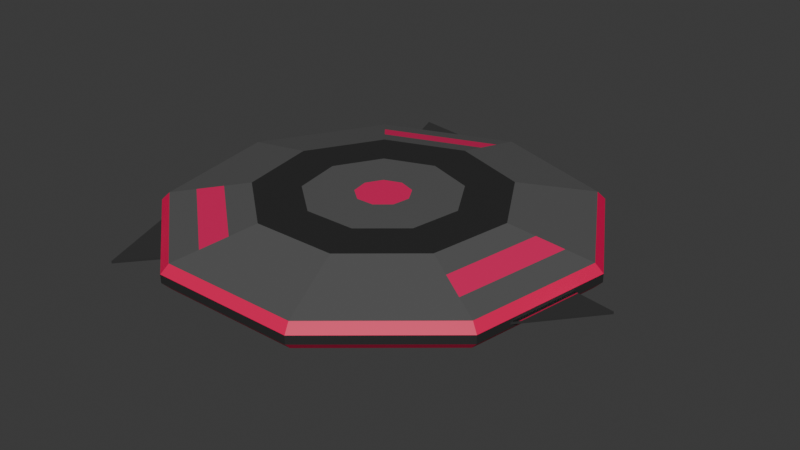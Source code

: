 # Source: laser_disc.blend  (saved by Blender 4.0.36; exported with 4.5.12 LTS)
import bpy
from mathutils import Matrix  # noqa: F401  (used for matrix-valued properties, if any)

bpy.ops.wm.read_factory_settings(use_empty=True)
scene = bpy.context.scene
scene.name = 'Scene'

# ---- collections
col_collection = bpy.data.collections.new('Collection'); scene.collection.children.link(col_collection)

# ---- materials (node trees are filled in below, after node groups)
mat_material_001 = bpy.data.materials.new('Material.001')
mat_material_001.use_transparent_shadow = False
mat_material_002 = bpy.data.materials.new('Material.002')
mat_material_002.use_transparent_shadow = False
mat_material_003 = bpy.data.materials.new('Material.003')
mat_material_003.use_transparent_shadow = False
mat_material_004 = bpy.data.materials.new('Material.004')
mat_material_004.use_transparent_shadow = False
mat_material_005 = bpy.data.materials.new('Material.005')
mat_material_005.use_transparent_shadow = False

# ---- material node trees
mat_material_001.use_nodes = True; mat_material_001.node_tree.nodes.clear()
_N = mat_material_001.node_tree.nodes; _L = mat_material_001.node_tree.links
n0 = _N.new('ShaderNodeBsdfPrincipled'); n0.name = 'Principled BSDF'; n0.location = (10, 300)
n0.inputs[0].default_value = (0.1053, 0.1053, 0.1053, 1.0)
n0.inputs[3].default_value = 1.45
n1 = _N.new('ShaderNodeOutputMaterial'); n1.name = 'Material Output'; n1.location = (300, 300)
_L.new(n0.outputs[0], n1.inputs[0])
n1.is_active_output = True
mat_material_002.use_nodes = True; mat_material_002.node_tree.nodes.clear()
_N = mat_material_002.node_tree.nodes; _L = mat_material_002.node_tree.links
n0 = _N.new('ShaderNodeBsdfPrincipled'); n0.name = 'Principled BSDF'; n0.location = (10, 300)
n0.inputs[0].default_value = (0.8002, 0.0124, 0.1231, 1.0)
n0.inputs[3].default_value = 1.45
n1 = _N.new('ShaderNodeOutputMaterial'); n1.name = 'Material Output'; n1.location = (300, 300)
_L.new(n0.outputs[0], n1.inputs[0])
n1.is_active_output = True
mat_material_003.use_nodes = True; mat_material_003.node_tree.nodes.clear()
_N = mat_material_003.node_tree.nodes; _L = mat_material_003.node_tree.links
n0 = _N.new('ShaderNodeBsdfPrincipled'); n0.name = 'Principled BSDF'; n0.location = (10, 300)
n0.inputs[0].default_value = (0.02615, 0.02615, 0.02615, 1.0)
n0.inputs[3].default_value = 1.45
n1 = _N.new('ShaderNodeOutputMaterial'); n1.name = 'Material Output'; n1.location = (300, 300)
_L.new(n0.outputs[0], n1.inputs[0])
n1.is_active_output = True
mat_material_004.use_nodes = True; mat_material_004.node_tree.nodes.clear()
_N = mat_material_004.node_tree.nodes; _L = mat_material_004.node_tree.links
n0 = _N.new('ShaderNodeBsdfPrincipled'); n0.name = 'Principled BSDF'; n0.location = (10, 300)
n0.inputs[0].default_value = (0.5772, 0.5772, 0.5772, 1.0)
n0.inputs[1].default_value = 1.0
n0.inputs[2].default_value = 0.0
n0.inputs[3].default_value = 1.45
n1 = _N.new('ShaderNodeOutputMaterial'); n1.name = 'Material Output'; n1.location = (300, 300)
_L.new(n0.outputs[0], n1.inputs[0])
n1.is_active_output = True
mat_material_005.use_nodes = True; mat_material_005.node_tree.nodes.clear()
_N = mat_material_005.node_tree.nodes; _L = mat_material_005.node_tree.links
n0 = _N.new('ShaderNodeBsdfPrincipled'); n0.name = 'Principled BSDF'; n0.location = (10, 300)
n0.inputs[0].default_value = (0.8001, 0.0, 0.08861, 1.0)
n0.inputs[3].default_value = 1.45
n1 = _N.new('ShaderNodeOutputMaterial'); n1.name = 'Material Output'; n1.location = (300, 300)
_L.new(n0.outputs[0], n1.inputs[0])
n1.is_active_output = True

# ---- world
world_world = bpy.data.worlds.new('World'); scene.world = world_world
world_world.use_nodes = True; world_world.node_tree.nodes.clear()
_N = world_world.node_tree.nodes; _L = world_world.node_tree.links
n0 = _N.new('ShaderNodeOutputWorld'); n0.name = 'World Output'; n0.location = (300, 300)
n1 = _N.new('ShaderNodeBackground'); n1.name = 'Background'; n1.location = (10, 300)
n1.inputs[0].default_value = (0.05088, 0.05088, 0.05088, 1.0)
_L.new(n1.outputs[0], n0.inputs[0])
n0.is_active_output = True
world_world.color = (0.05088, 0.05088, 0.05088)
world_world.use_sun_shadow = False
world_world.sun_shadow_jitter_overblur = 0.0

# ---- meshes
me_cylinder = bpy.data.meshes.new('Cylinder')
me_cylinder.from_pydata([(-2.94e-08, 0.1256, -0.1354), (-2.94e-08, 0.1256, 0.1354), (0.08072, 0.0962, -0.1354), (0.08072, 0.0962, 0.1354), (0.1237, 0.02181, -0.1354), (0.1237, 0.02181, 0.1354), (0.1088, -0.06279, -0.1354), (0.1088, -0.06279, 0.1354), (0.04295, -0.118, -0.1354), (0.04295, -0.118, 0.1354), (-0.04295, -0.118, -0.1354), (-0.04295, -0.118, 0.1354), (-0.1088, -0.06279, -0.1354), (-0.1088, -0.06279, 0.1354), (-0.1237, 0.02181, -0.1354), (-0.1237, 0.02181, 0.1354), (-0.08072, 0.0962, -0.1354), (-0.08072, 0.0962, 0.1354), (-0.1597, 0.9419, -0.005621), (-0.1597, 0.9419, 0.005621), (0.6428, 0.766, 0.01921), (0.6428, 0.766, -0.01921), (0.9553, 0.006326, 0.005621), (0.9553, 0.006326, -0.005621), (0.8955, -0.3327, 0.005621), (0.8955, -0.3327, -0.005621), (0.342, -0.9397, 0.01921), (0.342, -0.9397, -0.01921), (-0.4722, -0.8305, 0.005621), (-0.4722, -0.8305, -0.005621), (-0.7359, -0.6092, 0.005621), (-0.7359, -0.6092, -0.005621), (-0.9848, 0.1736, 0.01921), (-0.9848, 0.1736, -0.01921), (-0.4831, 0.8242, 0.005621), (-0.4831, 0.8242, -0.005621), (1.266e-10, 0.9618, -0.05763), (0.6182, 0.7367, -0.05763), (0.6182, 0.7367, 0.05763), (5.065e-10, 0.9618, 0.05763), (0.9471, 0.167, -0.05763), (0.9471, 0.167, 0.05763), (0.8329, -0.4809, -0.05763), (0.8329, -0.4809, 0.05763), (0.3289, -0.9038, -0.05763), (0.3289, -0.9038, 0.05763), (-0.3289, -0.9038, -0.05763), (-0.3289, -0.9038, 0.05763), (-0.8329, -0.4809, -0.05763), (-0.8329, -0.4809, 0.05763), (-0.9471, 0.167, -0.05763), (-0.9471, 0.167, 0.05763), (-0.6182, 0.7367, -0.05763), (-0.6182, 0.7367, 0.05763), (3.377e-10, 0.8344, 0.08356), (1.688e-10, 0.707, 0.1095), (0.4545, 0.5416, 0.1095), (0.5363, 0.6392, 0.08356), (0.6963, 0.1228, 0.1095), (0.8217, 0.1449, 0.08356), (0.6123, -0.3535, 0.1095), (0.7226, -0.4172, 0.08356), (0.2418, -0.6644, 0.1095), (0.2854, -0.7841, 0.08356), (-0.2418, -0.6644, 0.1095), (-0.2854, -0.7841, 0.08356), (-0.6123, -0.3535, 0.1095), (-0.7226, -0.4172, 0.08356), (-0.6963, 0.1228, 0.1095), (-0.8217, 0.1449, 0.08356), (-0.4545, 0.5416, 0.1095), (-0.5363, 0.6392, 0.08356), (0.5363, 0.6392, -0.08356), (0.4545, 0.5416, -0.1095), (4.221e-11, 0.707, -0.1095), (8.442e-11, 0.8344, -0.08356), (0.8217, 0.1449, -0.08356), (0.6963, 0.1228, -0.1095), (0.7226, -0.4172, -0.08356), (0.6123, -0.3535, -0.1095), (0.2854, -0.7841, -0.08356), (0.2418, -0.6644, -0.1095), (-0.2854, -0.7841, -0.08356), (-0.2418, -0.6644, -0.1095), (-0.7226, -0.4172, -0.08356), (-0.6123, -0.3535, -0.1095), (-0.8217, 0.1449, -0.08356), (-0.6963, 0.1228, -0.1095), (-0.5363, 0.6392, -0.08356), (-0.4545, 0.5416, -0.1095), (0.0, 0.5797, -0.1354), (0.3726, 0.4441, -0.1354), (0.3726, 0.4441, 0.1354), (0.0, 0.5797, 0.1354), (0.5709, 0.1007, -0.1354), (0.5709, 0.1007, 0.1354), (0.502, -0.2898, -0.1354), (0.502, -0.2898, 0.1354), (0.1983, -0.5447, -0.1354), (0.1983, -0.5447, 0.1354), (-0.1983, -0.5447, -0.1354), (-0.1983, -0.5447, 0.1354), (-0.502, -0.2898, -0.1354), (-0.502, -0.2898, 0.1354), (-0.5709, 0.1007, -0.1354), (-0.5709, 0.1007, 0.1354), (-0.3726, 0.4441, -0.1354), (-0.3726, 0.4441, 0.1354), (0.0, 1.0, -0.01921), (0.0, 1.0, 0.01921), (0.9848, 0.1736, 0.01921), (0.9848, 0.1736, -0.01921), (0.866, -0.5, 0.01921), (0.866, -0.5, -0.01921), (-0.342, -0.9397, 0.01921), (-0.342, -0.9397, -0.01921), (-0.866, -0.5, 0.01921), (-0.866, -0.5, -0.01921), (-0.6428, 0.766, 0.01921), (-0.6428, 0.766, -0.01921), (1.148, -0.0277, 0.005621), (1.148, -0.0277, -0.005621), (-0.5981, -0.9806, 0.005621), (-0.5981, -0.9806, -0.005621), (-0.5502, 1.008, 0.005621), (-0.5502, 1.008, -0.005621), (0.0, 0.3573, -0.1354), (0.2297, 0.2737, -0.1354), (0.2297, 0.2737, 0.1354), (0.0, 0.3573, 0.1354), (0.3519, 0.06204, -0.1354), (0.3519, 0.06204, 0.1354), (0.3094, -0.1786, -0.1354), (0.3094, -0.1786, 0.1354), (0.1222, -0.3357, -0.1354), (0.1222, -0.3357, 0.1354), (-0.1222, -0.3357, -0.1354), (-0.1222, -0.3357, 0.1354), (-0.3094, -0.1786, -0.1354), (-0.3094, -0.1786, 0.1354), (-0.3519, 0.06204, -0.1354), (-0.3519, 0.06204, 0.1354), (-0.2297, 0.2737, -0.1354), (-0.2297, 0.2737, 0.1354)], [], [(109, 39, 38, 20), (20, 38, 41, 110), (110, 41, 43, 112), (112, 43, 45, 26), (26, 45, 47, 114), (114, 47, 49, 116), (116, 49, 51, 32), (3, 1, 17, 15, 13, 11, 9, 7, 5), (32, 51, 53, 118), (118, 53, 39, 109), (0, 2, 4, 6, 8, 10, 12, 14, 16), (52, 119, 108, 36), (23, 22, 120, 121), (50, 33, 119, 52), (33, 32, 118, 119), (48, 117, 33, 50), (117, 116, 32, 33), (46, 115, 117, 48), (18, 125, 124, 19), (44, 27, 115, 46), (27, 26, 114, 115), (42, 113, 27, 44), (113, 112, 26, 27), (40, 111, 113, 42), (25, 121, 120, 24), (37, 21, 111, 40), (21, 20, 110, 111), (36, 108, 21, 37), (108, 109, 20, 21), (72, 75, 36, 37), (54, 57, 38, 39), (76, 72, 37, 40), (57, 59, 41, 38), (78, 76, 40, 42), (59, 61, 43, 41), (80, 78, 42, 44), (61, 63, 45, 43), (82, 80, 44, 46), (63, 65, 47, 45), (84, 82, 46, 48), (65, 67, 49, 47), (86, 84, 48, 50), (67, 69, 51, 49), (88, 86, 50, 52), (69, 71, 53, 51), (75, 88, 52, 36), (71, 54, 39, 53), (107, 93, 55, 70), (70, 55, 54, 71), (105, 107, 70, 68), (68, 70, 71, 69), (103, 105, 68, 66), (66, 68, 69, 67), (101, 103, 66, 64), (64, 66, 67, 65), (99, 101, 64, 62), (62, 64, 65, 63), (97, 99, 62, 60), (60, 62, 63, 61), (95, 97, 60, 58), (58, 60, 61, 59), (92, 95, 58, 56), (56, 58, 59, 57), (93, 92, 56, 55), (55, 56, 57, 54), (90, 106, 89, 74), (74, 89, 88, 75), (106, 104, 87, 89), (89, 87, 86, 88), (104, 102, 85, 87), (87, 85, 84, 86), (102, 100, 83, 85), (85, 83, 82, 84), (100, 98, 81, 83), (83, 81, 80, 82), (98, 96, 79, 81), (81, 79, 78, 80), (96, 94, 77, 79), (79, 77, 76, 78), (94, 91, 73, 77), (77, 73, 72, 76), (91, 90, 74, 73), (73, 74, 75, 72), (127, 126, 90, 91), (129, 128, 92, 93), (130, 127, 91, 94), (128, 131, 95, 92), (132, 130, 94, 96), (131, 133, 97, 95), (134, 132, 96, 98), (133, 135, 99, 97), (136, 134, 98, 100), (135, 137, 101, 99), (138, 136, 100, 102), (137, 139, 103, 101), (140, 138, 102, 104), (139, 141, 105, 103), (142, 140, 104, 106), (141, 143, 107, 105), (126, 142, 106, 90), (143, 129, 93, 107), (18, 19, 109, 108), (22, 23, 111, 110), (25, 24, 112, 113), (28, 29, 115, 114), (31, 30, 116, 117), (34, 35, 119, 118), (35, 18, 108, 119), (19, 34, 118, 109), (29, 31, 117, 115), (30, 28, 114, 116), (23, 25, 113, 111), (24, 22, 110, 112), (19, 124, 34), (28, 30, 122), (22, 24, 120), (35, 34, 124, 125), (31, 29, 123), (23, 121, 25), (29, 28, 122, 123), (35, 125, 18), (31, 123, 122, 30), (2, 0, 126, 127), (1, 3, 128, 129), (4, 2, 127, 130), (3, 5, 131, 128), (6, 4, 130, 132), (5, 7, 133, 131), (8, 6, 132, 134), (7, 9, 135, 133), (10, 8, 134, 136), (9, 11, 137, 135), (12, 10, 136, 138), (11, 13, 139, 137), (14, 12, 138, 140), (13, 15, 141, 139), (16, 14, 140, 142), (15, 17, 143, 141), (0, 16, 142, 126), (17, 1, 129, 143)])
me_cylinder.polygons.foreach_set('material_index', [4, 4, 4, 4, 4, 4, 4, 1, 4, 4, 1, 4, 3, 4, 2, 4, 2, 4, 3, 4, 2, 4, 2, 4, 3, 4, 2, 4, 2, 0, 0, 0, 0, 0, 0, 0, 0, 0, 0, 0, 0, 0, 0, 0, 0, 0, 0, 0, 1, 0, 0, 0, 0, 0, 1, 0, 0, 0, 0, 0, 1, 0, 0, 0, 0, 0, 1, 0, 0, 0, 0, 0, 1, 0, 0, 0, 0, 0, 1, 0, 0, 0, 0, 2, 2, 2, 2, 2, 2, 2, 2, 2, 2, 2, 2, 2, 2, 2, 2, 2, 2, 2, 2, 2, 2, 2, 2, 2, 2, 2, 2, 2, 2, 3, 3, 3, 3, 3, 3, 3, 3, 3, 0, 0, 0, 0, 0, 0, 0, 0, 0, 0, 0, 0, 0, 0, 0, 0, 0, 0])
_uv = me_cylinder.uv_layers.new(name='UVMap')
_uv.uv.foreach_set('vector', [1.0, 0.8333, 1.0, 1.0, 0.8889, 1.0, 0.8889, 0.8333, 0.8889, 0.8333, 0.8889, 1.0, 0.7778, 1.0, 0.7778, 0.8333, 0.7778, 0.8333, 0.7778, 1.0, 0.6667, 1.0, 0.6667, 0.8333, 0.6667, 0.8333, 0.6667, 1.0, 0.5556, 1.0, 0.5556, 0.8333, 0.5556, 0.8333, 0.5556, 1.0, 0.4444, 1.0, 0.4444, 0.8333, 0.4444, 0.8333, 0.4444, 1.0, 0.3333, 1.0, 0.3333, 0.8333, 0.3333, 0.8333, 0.3333, 1.0, 0.2222, 1.0, 0.2222, 0.8333, 0.2694, 0.2731, 0.25, 0.2801, 0.2306, 0.2731, 0.2203, 0.2552, 0.2239, 0.2349, 0.2397, 0.2217, 0.2603, 0.2217, 0.2761, 0.2349, 0.2797, 0.2552, 0.2222, 0.8333, 0.2222, 1.0, 0.1111, 1.0, 0.1111, 0.8333, 0.1111, 0.8333, 0.1111, 1.0, 4.47e-08, 1.0, 4.47e-08, 0.8333, 0.75, 0.2801, 0.7694, 0.2731, 0.7797, 0.2552, 0.7761, 0.2349, 0.7603, 0.2217, 0.7397, 0.2217, 0.7239, 0.2349, 0.7203, 0.2552, 0.7306, 0.2731, 0.1111, 0.5, 0.1111, 0.6667, 4.47e-08, 0.6667, 4.47e-08, 0.5, 0.7756, 0.7256, 0.7756, 0.7744, 0.7756, 0.7744, 0.7756, 0.7256, 0.2222, 0.5, 0.2222, 0.6667, 0.1111, 0.6667, 0.1111, 0.5, 0.2222, 0.6667, 0.2222, 0.8333, 0.1111, 0.8333, 0.1111, 0.6667, 0.3333, 0.5, 0.3333, 0.6667, 0.2222, 0.6667, 0.2222, 0.5, 0.3333, 0.6667, 0.3333, 0.8333, 0.2222, 0.8333, 0.2222, 0.6667, 0.4444, 0.5, 0.4444, 0.6667, 0.3333, 0.6667, 0.3333, 0.5, 0.002207, 0.7256, 0.1089, 0.7256, 0.1089, 0.7744, 0.002207, 0.7744, 0.5556, 0.5, 0.5556, 0.6667, 0.4444, 0.6667, 0.4444, 0.5, 0.5556, 0.6667, 0.5556, 0.8333, 0.4444, 0.8333, 0.4444, 0.6667, 0.6667, 0.5, 0.6667, 0.6667, 0.5556, 0.6667, 0.5556, 0.5, 0.6667, 0.6667, 0.6667, 0.8333, 0.5556, 0.8333, 0.5556, 0.6667, 0.7778, 0.5, 0.7778, 0.6667, 0.6667, 0.6667, 0.6667, 0.5, 0.6689, 0.7256, 0.7756, 0.7256, 0.7756, 0.7744, 0.6689, 0.7744, 0.8889, 0.5, 0.8889, 0.6667, 0.7778, 0.6667, 0.7778, 0.5, 0.8889, 0.6667, 0.8889, 0.8333, 0.7778, 0.8333, 0.7778, 0.6667, 1.0, 0.5, 1.0, 0.6667, 0.8889, 0.6667, 0.8889, 0.5, 1.0, 0.6667, 1.0, 0.8333, 0.8889, 0.8333, 0.8889, 0.6667, 0.8827, 0.4081, 0.75, 0.4564, 0.75, 0.49, 0.9043, 0.4339, 0.25, 0.4564, 0.3827, 0.4081, 0.4043, 0.4339, 0.25, 0.49, 0.9532, 0.2858, 0.8827, 0.4081, 0.9043, 0.4339, 0.9864, 0.2917, 0.3827, 0.4081, 0.4532, 0.2858, 0.4864, 0.2917, 0.4043, 0.4339, 0.9287, 0.1468, 0.9532, 0.2858, 0.9864, 0.2917, 0.9578, 0.13, 0.4532, 0.2858, 0.4287, 0.1468, 0.4578, 0.13, 0.4864, 0.2917, 0.8206, 0.05607, 0.9287, 0.1468, 0.9578, 0.13, 0.8321, 0.02447, 0.4287, 0.1468, 0.3206, 0.05607, 0.3321, 0.02447, 0.4578, 0.13, 0.6794, 0.05607, 0.8206, 0.05607, 0.8321, 0.02447, 0.6679, 0.02447, 0.3206, 0.05607, 0.1794, 0.05607, 0.1679, 0.02447, 0.3321, 0.02447, 0.5713, 0.1468, 0.6794, 0.05607, 0.6679, 0.02447, 0.5422, 0.13, 0.1794, 0.05607, 0.07127, 0.1468, 0.04215, 0.13, 0.1679, 0.02447, 0.5468, 0.2858, 0.5713, 0.1468, 0.5422, 0.13, 0.5136, 0.2917, 0.07127, 0.1468, 0.04676, 0.2858, 0.01365, 0.2917, 0.04215, 0.13, 0.6173, 0.4081, 0.5468, 0.2858, 0.5136, 0.2917, 0.5957, 0.4339, 0.04676, 0.2858, 0.1173, 0.4081, 0.09573, 0.4339, 0.01365, 0.2917, 0.75, 0.4564, 0.6173, 0.4081, 0.5957, 0.4339, 0.75, 0.49, 0.1173, 0.4081, 0.25, 0.4564, 0.25, 0.49, 0.09573, 0.4339, 0.1606, 0.3566, 0.25, 0.3891, 0.25, 0.4228, 0.139, 0.3823, 0.139, 0.3823, 0.25, 0.4228, 0.25, 0.4564, 0.1173, 0.4081, 0.113, 0.2742, 0.1606, 0.3566, 0.139, 0.3823, 0.07987, 0.28, 0.07987, 0.28, 0.139, 0.3823, 0.1173, 0.4081, 0.04676, 0.2858, 0.1295, 0.1804, 0.113, 0.2742, 0.07987, 0.28, 0.1004, 0.1636, 0.1004, 0.1636, 0.07987, 0.28, 0.04676, 0.2858, 0.07127, 0.1468, 0.2024, 0.1193, 0.1295, 0.1804, 0.1004, 0.1636, 0.1909, 0.08767, 0.1909, 0.08767, 0.1004, 0.1636, 0.07127, 0.1468, 0.1794, 0.05607, 0.2976, 0.1193, 0.2024, 0.1193, 0.1909, 0.08767, 0.3091, 0.08767, 0.3091, 0.08767, 0.1909, 0.08767, 0.1794, 0.05607, 0.3206, 0.05607, 0.3705, 0.1804, 0.2976, 0.1193, 0.3091, 0.08767, 0.3996, 0.1636, 0.3996, 0.1636, 0.3091, 0.08767, 0.3206, 0.05607, 0.4287, 0.1468, 0.387, 0.2742, 0.3705, 0.1804, 0.3996, 0.1636, 0.4201, 0.28, 0.4201, 0.28, 0.3996, 0.1636, 0.4287, 0.1468, 0.4532, 0.2858, 0.3394, 0.3566, 0.387, 0.2742, 0.4201, 0.28, 0.361, 0.3823, 0.361, 0.3823, 0.4201, 0.28, 0.4532, 0.2858, 0.3827, 0.4081, 0.25, 0.3891, 0.3394, 0.3566, 0.361, 0.3823, 0.25, 0.4228, 0.25, 0.4228, 0.361, 0.3823, 0.3827, 0.4081, 0.25, 0.4564, 0.75, 0.3891, 0.6606, 0.3566, 0.639, 0.3823, 0.75, 0.4228, 0.75, 0.4228, 0.639, 0.3823, 0.6173, 0.4081, 0.75, 0.4564, 0.6606, 0.3566, 0.613, 0.2742, 0.5799, 0.28, 0.639, 0.3823, 0.639, 0.3823, 0.5799, 0.28, 0.5468, 0.2858, 0.6173, 0.4081, 0.613, 0.2742, 0.6295, 0.1804, 0.6004, 0.1636, 0.5799, 0.28, 0.5799, 0.28, 0.6004, 0.1636, 0.5713, 0.1468, 0.5468, 0.2858, 0.6295, 0.1804, 0.7024, 0.1193, 0.6909, 0.08767, 0.6004, 0.1636, 0.6004, 0.1636, 0.6909, 0.08767, 0.6794, 0.05607, 0.5713, 0.1468, 0.7024, 0.1193, 0.7976, 0.1193, 0.8091, 0.08767, 0.6909, 0.08767, 0.6909, 0.08767, 0.8091, 0.08767, 0.8206, 0.05607, 0.6794, 0.05607, 0.7976, 0.1193, 0.8705, 0.1804, 0.8996, 0.1636, 0.8091, 0.08767, 0.8091, 0.08767, 0.8996, 0.1636, 0.9287, 0.1468, 0.8206, 0.05607, 0.8705, 0.1804, 0.887, 0.2742, 0.9201, 0.28, 0.8996, 0.1636, 0.8996, 0.1636, 0.9201, 0.28, 0.9532, 0.2858, 0.9287, 0.1468, 0.887, 0.2742, 0.8394, 0.3566, 0.861, 0.3823, 0.9201, 0.28, 0.9201, 0.28, 0.861, 0.3823, 0.8827, 0.4081, 0.9532, 0.2858, 0.8394, 0.3566, 0.75, 0.3891, 0.75, 0.4228, 0.861, 0.3823, 0.861, 0.3823, 0.75, 0.4228, 0.75, 0.4564, 0.8827, 0.4081, 0.8051, 0.3157, 0.75, 0.3358, 0.75, 0.3891, 0.8394, 0.3566, 0.25, 0.3358, 0.3051, 0.3157, 0.3394, 0.3566, 0.25, 0.3891, 0.8344, 0.2649, 0.8051, 0.3157, 0.8394, 0.3566, 0.887, 0.2742, 0.3051, 0.3157, 0.3344, 0.2649, 0.387, 0.2742, 0.3394, 0.3566, 0.8243, 0.2071, 0.8344, 0.2649, 0.887, 0.2742, 0.8705, 0.1804, 0.3344, 0.2649, 0.3243, 0.2071, 0.3705, 0.1804, 0.387, 0.2742, 0.7793, 0.1694, 0.8243, 0.2071, 0.8705, 0.1804, 0.7976, 0.1193, 0.3243, 0.2071, 0.2793, 0.1694, 0.2976, 0.1193, 0.3705, 0.1804, 0.7207, 0.1694, 0.7793, 0.1694, 0.7976, 0.1193, 0.7024, 0.1193, 0.2793, 0.1694, 0.2207, 0.1694, 0.2024, 0.1193, 0.2976, 0.1193, 0.6757, 0.2071, 0.7207, 0.1694, 0.7024, 0.1193, 0.6295, 0.1804, 0.2207, 0.1694, 0.1757, 0.2071, 0.1295, 0.1804, 0.2024, 0.1193, 0.6656, 0.2649, 0.6757, 0.2071, 0.6295, 0.1804, 0.613, 0.2742, 0.1757, 0.2071, 0.1656, 0.2649, 0.113, 0.2742, 0.1295, 0.1804, 0.6949, 0.3157, 0.6656, 0.2649, 0.613, 0.2742, 0.6606, 0.3566, 0.1656, 0.2649, 0.1949, 0.3157, 0.1606, 0.3566, 0.113, 0.2742, 0.75, 0.3358, 0.6949, 0.3157, 0.6606, 0.3566, 0.75, 0.3891, 0.1949, 0.3157, 0.25, 0.3358, 0.25, 0.3891, 0.1606, 0.3566, 0.002207, 0.7256, 0.002207, 0.7744, 4.47e-08, 0.8333, 4.47e-08, 0.6667, 0.7756, 0.7744, 0.7756, 0.7256, 0.7778, 0.6667, 0.7778, 0.8333, 0.6689, 0.7256, 0.6689, 0.7744, 0.6667, 0.8333, 0.6667, 0.6667, 0.4422, 0.7744, 0.4422, 0.7256, 0.4444, 0.6667, 0.4444, 0.8333, 0.3355, 0.7256, 0.3355, 0.7744, 0.3333, 0.8333, 0.3333, 0.6667, 0.1089, 0.7744, 0.1089, 0.7256, 0.1111, 0.6667, 0.1111, 0.8333, 0.1089, 0.7256, 0.002207, 0.7256, 4.47e-08, 0.6667, 0.1111, 0.6667, 0.002207, 0.7744, 0.1089, 0.7744, 0.1111, 0.8333, 4.47e-08, 0.8333, 0.4422, 0.7256, 0.3355, 0.7256, 0.3333, 0.6667, 0.4444, 0.6667, 0.3355, 0.7744, 0.4422, 0.7744, 0.4444, 0.8333, 0.3333, 0.8333, 0.7756, 0.7256, 0.6689, 0.7256, 0.6667, 0.6667, 0.7778, 0.6667, 0.6689, 0.7744, 0.7756, 0.7744, 0.7778, 0.8333, 0.6667, 0.8333, 0.002207, 0.7744, 0.1089, 0.7744, 0.1089, 0.7744, 0.4422, 0.7744, 0.3355, 0.7744, 0.4422, 0.7744, 0.7756, 0.7744, 0.6689, 0.7744, 0.7756, 0.7744, 0.1089, 0.7256, 0.1089, 0.7744, 0.1089, 0.7744, 0.1089, 0.7256, 0.3355, 0.7256, 0.4422, 0.7256, 0.4422, 0.7256, 0.7756, 0.7256, 0.7756, 0.7256, 0.6689, 0.7256, 0.4422, 0.7256, 0.4422, 0.7744, 0.4422, 0.7744, 0.4422, 0.7256, 0.1089, 0.7256, 0.1089, 0.7256, 0.002207, 0.7256, 0.3355, 0.7256, 0.4422, 0.7256, 0.4422, 0.7744, 0.3355, 0.7744, 0.7694, 0.2731, 0.75, 0.2801, 0.75, 0.3358, 0.8051, 0.3157, 0.25, 0.2801, 0.2694, 0.2731, 0.3051, 0.3157, 0.25, 0.3358, 0.7797, 0.2552, 0.7694, 0.2731, 0.8051, 0.3157, 0.8344, 0.2649, 0.2694, 0.2731, 0.2797, 0.2552, 0.3344, 0.2649, 0.3051, 0.3157, 0.7761, 0.2349, 0.7797, 0.2552, 0.8344, 0.2649, 0.8243, 0.2071, 0.2797, 0.2552, 0.2761, 0.2349, 0.3243, 0.2071, 0.3344, 0.2649, 0.7603, 0.2217, 0.7761, 0.2349, 0.8243, 0.2071, 0.7793, 0.1694, 0.2761, 0.2349, 0.2603, 0.2217, 0.2793, 0.1694, 0.3243, 0.2071, 0.7397, 0.2217, 0.7603, 0.2217, 0.7793, 0.1694, 0.7207, 0.1694, 0.2603, 0.2217, 0.2397, 0.2217, 0.2207, 0.1694, 0.2793, 0.1694, 0.7239, 0.2349, 0.7397, 0.2217, 0.7207, 0.1694, 0.6757, 0.2071, 0.2397, 0.2217, 0.2239, 0.2349, 0.1757, 0.2071, 0.2207, 0.1694, 0.7203, 0.2552, 0.7239, 0.2349, 0.6757, 0.2071, 0.6656, 0.2649, 0.2239, 0.2349, 0.2203, 0.2552, 0.1656, 0.2649, 0.1757, 0.2071, 0.7306, 0.2731, 0.7203, 0.2552, 0.6656, 0.2649, 0.6949, 0.3157, 0.2203, 0.2552, 0.2306, 0.2731, 0.1949, 0.3157, 0.1656, 0.2649, 0.75, 0.2801, 0.7306, 0.2731, 0.6949, 0.3157, 0.75, 0.3358, 0.2306, 0.2731, 0.25, 0.2801, 0.25, 0.3358, 0.1949, 0.3157])
me_cylinder.materials.append(mat_material_001)
me_cylinder.materials.append(mat_material_002)
me_cylinder.materials.append(mat_material_003)
me_cylinder.materials.append(mat_material_004)
me_cylinder.materials.append(mat_material_005)
me_cylinder.update()

# ---- objects
ob_cylinder = bpy.data.objects.new('Cylinder', me_cylinder)

# ---- transforms, parenting, visibility, modifiers, constraints
ob_cylinder.location = (0.0, 0.0, 0.0)

# ---- collection membership
col_collection.objects.link(ob_cylinder)

# ---- scene / render settings (as saved in the file)
scene.frame_start = 1; scene.frame_end = 250; scene.frame_set(1)
scene.render.engine = 'BLENDER_EEVEE_NEXT'
scene.cycles.sampling_pattern = 'TABULATED_SOBOL'
bpy.context.view_layer.update()

# ---- added for rendering (the .blend has no active camera and no usable light): camera, sun
cam_auto = bpy.data.cameras.new('AutoCamera')
cam_auto.lens = 50.0
cam_auto.sensor_width = 36.0
cam_auto.clip_end = 1000.0
ob_auto_camera = bpy.data.objects.new('AutoCamera', cam_auto)
scene.collection.objects.link(ob_auto_camera)
ob_auto_camera.location = (2.79176, -3.23817, 2.16802)
ob_auto_camera.rotation_euler = (1.09748, -7.21219e-08, 0.694738)
scene.camera = ob_auto_camera
light_auto_sun = bpy.data.lights.new('AutoSun', 'SUN')
light_auto_sun.energy = 3.0
light_auto_sun.angle = 0.0523599
ob_auto_sun = bpy.data.objects.new('AutoSun', light_auto_sun)
scene.collection.objects.link(ob_auto_sun)
ob_auto_sun.rotation_euler = (0.872665, 0.174533, 0.523599)
bpy.context.view_layer.update()

